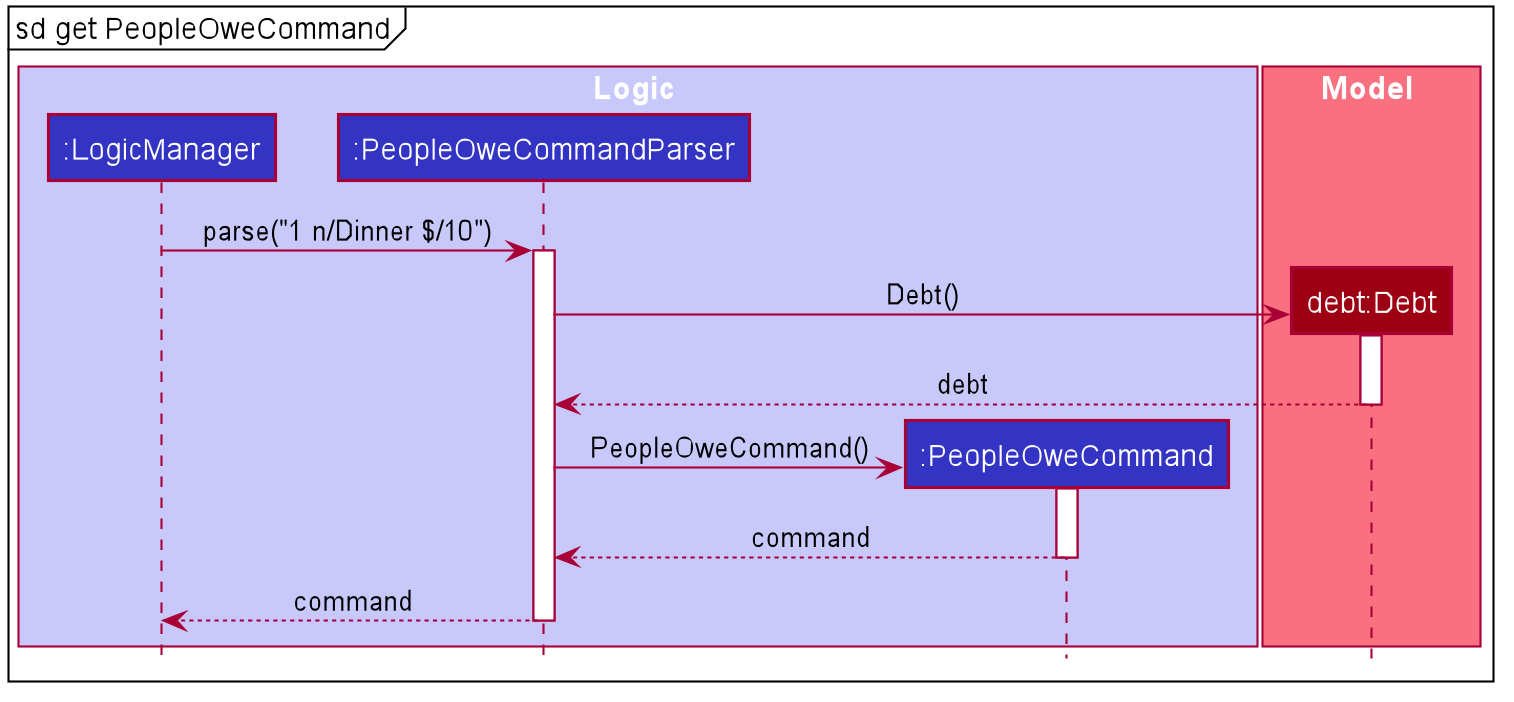

The diagram above was rendered by PlantUML. Its source (embedded in the PNG):
@startuml








skinparam BackgroundColor #FFFFFFF

skinparam Shadowing false

skinparam Class {
    FontColor #FFFFFF
    BorderThickness 1
    BorderColor #FFFFFF
    StereotypeFontColor #FFFFFF
    FontName Arial
    AttributeFontColor #FFFFFF
    AttributeFontName Arial
}

skinparam Actor {
    BorderColor #000000
    Color #000000
    FontName Arial
}

skinparam Sequence {
    MessageAlign center
    BoxFontSize 15
    BoxPadding 0
    BoxFontColor #FFFFFF
    FontName Arial
}

skinparam Participant {
    FontColor #FFFFFFF
    Padding 20
}

skinparam MinClassWidth 50
skinparam ParticipantPadding 10
skinparam Shadowing false
skinparam DefaultTextAlignment center
skinparam packageStyle Rectangle

hide footbox
hide members
hide circle

mainframe sd get PeopleOweCommand

box Logic #C8C8FA
participant ":LogicManager" as Logic #3333C4
participant ":PeopleOweCommandParser" as PeopleOweCommandParser #3333C4
participant ":PeopleOweCommand" as PeopleOweCommand #3333C4
end box

box Model #F97181
participant "debt:Debt" as debt #9D0012
end box

Logic -> PeopleOweCommandParser : parse("1 n/Dinner $/10")
activate PeopleOweCommandParser

create debt
PeopleOweCommandParser -> debt : Debt()
activate debt

debt --> PeopleOweCommandParser : debt
deactivate debt

create PeopleOweCommand
PeopleOweCommandParser -> PeopleOweCommand : PeopleOweCommand()
activate PeopleOweCommand

PeopleOweCommand --> PeopleOweCommandParser : command
deactivate PeopleOweCommand

PeopleOweCommandParser --> Logic : command
deactivate PeopleOweCommandParser

@enduml